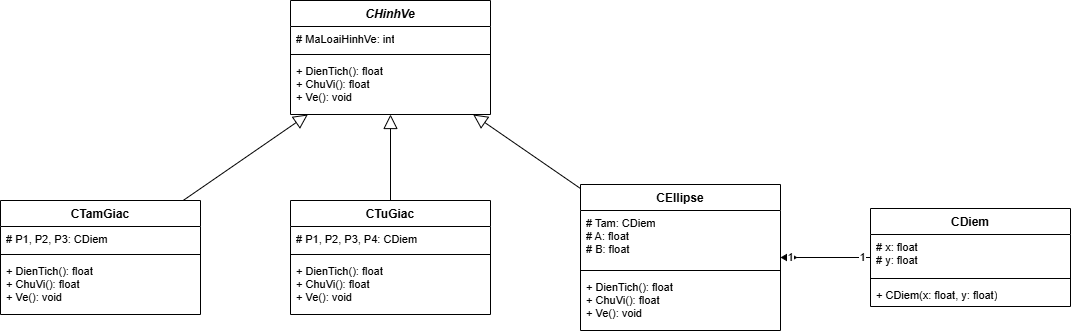

The diagram above was exported from draw.io. Its source (the exported page's mxGraphModel, read from the mxfile embedded in the PNG):
<mxGraphModel dx="1241" dy="635" grid="1" gridSize="10" guides="1" tooltips="1" connect="1" arrows="1" fold="1" page="1" pageScale="1" pageWidth="1180" pageHeight="390" background="#ffffff" math="0" shadow="0">
  <root>
    <mxCell id="0" />
    <mxCell id="1" parent="0" />
    <mxCell id="HV" parent="1" style="swimlane;fontStyle=3;align=center;verticalAlign=top;childLayout=stackLayout;horizontal=1;startSize=26;horizontalStack=0;resizeParent=1;resizeParentMax=0;resizeLast=0;collapsible=0;marginBottom=0;whiteSpace=wrap;html=1;fillColor=#ffffff;swimlaneFillColor=#ffffff;strokeColor=#000000;fontSize=12;fontFamily=Arial;fontColor=#000000;" value="CHinhVe" vertex="1">
      <mxGeometry height="114" width="200" x="310" y="20" as="geometry" />
    </mxCell>
    <mxCell id="HV_a" parent="HV" style="text;strokeColor=none;fillColor=none;align=left;verticalAlign=top;spacingLeft=4;spacingRight=4;overflow=hidden;rotatable=0;points=[[0,0.5],[1,0.5]];portConstraint=eastwest;whiteSpace=wrap;html=1;fontSize=11;fontFamily=Arial;fontColor=#000000;" value="# MaLoaiHinhVe: int" vertex="1">
      <mxGeometry height="24" width="200" y="26" as="geometry" />
    </mxCell>
    <mxCell id="HV_s" parent="HV" style="line;strokeWidth=1;fillColor=none;align=left;verticalAlign=middle;spacingTop=-1;spacingLeft=3;spacingRight=3;rotatable=0;labelPosition=right;points=[];portConstraint=eastwest;strokeColor=#000000;" value="" vertex="1">
      <mxGeometry height="8" width="200" y="50" as="geometry" />
    </mxCell>
    <mxCell id="HV_m" parent="HV" style="text;strokeColor=none;fillColor=none;align=left;verticalAlign=top;spacingLeft=4;spacingRight=4;overflow=hidden;rotatable=0;points=[[0,0.5],[1,0.5]];portConstraint=eastwest;whiteSpace=wrap;html=1;fontSize=11;fontFamily=Arial;fontColor=#000000;" value="+ DienTich(): float&lt;br&gt;+ ChuVi(): float&lt;br&gt;+ Ve(): void" vertex="1">
      <mxGeometry height="56" width="200" y="58" as="geometry" />
    </mxCell>
    <mxCell id="D" parent="1" style="swimlane;fontStyle=1;align=center;verticalAlign=top;childLayout=stackLayout;horizontal=1;startSize=26;horizontalStack=0;resizeParent=1;resizeParentMax=0;resizeLast=0;collapsible=0;marginBottom=0;whiteSpace=wrap;html=1;fillColor=#ffffff;swimlaneFillColor=#ffffff;strokeColor=#000000;fontSize=12;fontFamily=Arial;fontColor=#000000;" value="CDiem" vertex="1">
      <mxGeometry height="98" width="200" x="890" y="228" as="geometry" />
    </mxCell>
    <mxCell id="D_a" parent="D" style="text;strokeColor=none;fillColor=none;align=left;verticalAlign=top;spacingLeft=4;spacingRight=4;overflow=hidden;rotatable=0;points=[[0,0.5],[1,0.5]];portConstraint=eastwest;whiteSpace=wrap;html=1;fontSize=11;fontFamily=Arial;fontColor=#000000;" value="# x: float&lt;br&gt;# y: float" vertex="1">
      <mxGeometry height="40" width="200" y="26" as="geometry" />
    </mxCell>
    <mxCell id="D_s" parent="D" style="line;strokeWidth=1;fillColor=none;align=left;verticalAlign=middle;spacingTop=-1;spacingLeft=3;spacingRight=3;rotatable=0;labelPosition=right;points=[];portConstraint=eastwest;strokeColor=#000000;" value="" vertex="1">
      <mxGeometry height="8" width="200" y="66" as="geometry" />
    </mxCell>
    <mxCell id="D_m" parent="D" style="text;strokeColor=none;fillColor=none;align=left;verticalAlign=top;spacingLeft=4;spacingRight=4;overflow=hidden;rotatable=0;points=[[0,0.5],[1,0.5]];portConstraint=eastwest;whiteSpace=wrap;html=1;fontSize=11;fontFamily=Arial;fontColor=#000000;" value="+ CDiem(x: float, y: float)" vertex="1">
      <mxGeometry height="24" width="200" y="74" as="geometry" />
    </mxCell>
    <mxCell id="TG" parent="1" style="swimlane;fontStyle=1;align=center;verticalAlign=top;childLayout=stackLayout;horizontal=1;startSize=26;horizontalStack=0;resizeParent=1;resizeParentMax=0;resizeLast=0;collapsible=0;marginBottom=0;whiteSpace=wrap;html=1;fillColor=#ffffff;swimlaneFillColor=#ffffff;strokeColor=#000000;fontSize=12;fontFamily=Arial;fontColor=#000000;" value="CTamGiac" vertex="1">
      <mxGeometry height="114" width="200" x="20" y="220" as="geometry" />
    </mxCell>
    <mxCell id="TG_a" parent="TG" style="text;strokeColor=none;fillColor=none;align=left;verticalAlign=top;spacingLeft=4;spacingRight=4;overflow=hidden;rotatable=0;points=[[0,0.5],[1,0.5]];portConstraint=eastwest;whiteSpace=wrap;html=1;fontSize=11;fontFamily=Arial;fontColor=#000000;" value="# P1, P2, P3: CDiem" vertex="1">
      <mxGeometry height="24" width="200" y="26" as="geometry" />
    </mxCell>
    <mxCell id="TG_s" parent="TG" style="line;strokeWidth=1;fillColor=none;align=left;verticalAlign=middle;spacingTop=-1;spacingLeft=3;spacingRight=3;rotatable=0;labelPosition=right;points=[];portConstraint=eastwest;strokeColor=#000000;" value="" vertex="1">
      <mxGeometry height="8" width="200" y="50" as="geometry" />
    </mxCell>
    <mxCell id="TG_m" parent="TG" style="text;strokeColor=none;fillColor=none;align=left;verticalAlign=top;spacingLeft=4;spacingRight=4;overflow=hidden;rotatable=0;points=[[0,0.5],[1,0.5]];portConstraint=eastwest;whiteSpace=wrap;html=1;fontSize=11;fontFamily=Arial;fontColor=#000000;" value="+ DienTich(): float&lt;br&gt;+ ChuVi(): float&lt;br&gt;+ Ve(): void" vertex="1">
      <mxGeometry height="56" width="200" y="58" as="geometry" />
    </mxCell>
    <mxCell id="TU" parent="1" style="swimlane;fontStyle=1;align=center;verticalAlign=top;childLayout=stackLayout;horizontal=1;startSize=26;horizontalStack=0;resizeParent=1;resizeParentMax=0;resizeLast=0;collapsible=0;marginBottom=0;whiteSpace=wrap;html=1;fillColor=#ffffff;swimlaneFillColor=#ffffff;strokeColor=#000000;fontSize=12;fontFamily=Arial;fontColor=#000000;" value="CTuGiac" vertex="1">
      <mxGeometry height="114" width="200" x="310" y="220" as="geometry" />
    </mxCell>
    <mxCell id="TU_a" parent="TU" style="text;strokeColor=none;fillColor=none;align=left;verticalAlign=top;spacingLeft=4;spacingRight=4;overflow=hidden;rotatable=0;points=[[0,0.5],[1,0.5]];portConstraint=eastwest;whiteSpace=wrap;html=1;fontSize=11;fontFamily=Arial;fontColor=#000000;" value="# P1, P2, P3, P4: CDiem" vertex="1">
      <mxGeometry height="24" width="200" y="26" as="geometry" />
    </mxCell>
    <mxCell id="TU_s" parent="TU" style="line;strokeWidth=1;fillColor=none;align=left;verticalAlign=middle;spacingTop=-1;spacingLeft=3;spacingRight=3;rotatable=0;labelPosition=right;points=[];portConstraint=eastwest;strokeColor=#000000;" value="" vertex="1">
      <mxGeometry height="8" width="200" y="50" as="geometry" />
    </mxCell>
    <mxCell id="TU_m" parent="TU" style="text;strokeColor=none;fillColor=none;align=left;verticalAlign=top;spacingLeft=4;spacingRight=4;overflow=hidden;rotatable=0;points=[[0,0.5],[1,0.5]];portConstraint=eastwest;whiteSpace=wrap;html=1;fontSize=11;fontFamily=Arial;fontColor=#000000;" value="+ DienTich(): float&lt;br&gt;+ ChuVi(): float&lt;br&gt;+ Ve(): void" vertex="1">
      <mxGeometry height="56" width="200" y="58" as="geometry" />
    </mxCell>
    <mxCell id="EL" parent="1" style="swimlane;fontStyle=1;align=center;verticalAlign=top;childLayout=stackLayout;horizontal=1;startSize=26;horizontalStack=0;resizeParent=1;resizeParentMax=0;resizeLast=0;collapsible=0;marginBottom=0;whiteSpace=wrap;html=1;fillColor=#ffffff;swimlaneFillColor=#ffffff;strokeColor=#000000;fontSize=12;fontFamily=Arial;fontColor=#000000;" value="CEllipse" vertex="1">
      <mxGeometry height="146" width="200" x="600" y="204" as="geometry" />
    </mxCell>
    <mxCell id="EL_a" parent="EL" style="text;strokeColor=none;fillColor=none;align=left;verticalAlign=top;spacingLeft=4;spacingRight=4;overflow=hidden;rotatable=0;points=[[0,0.5],[1,0.5]];portConstraint=eastwest;whiteSpace=wrap;html=1;fontSize=11;fontFamily=Arial;fontColor=#000000;" value="# Tam: CDiem&lt;br&gt;# A: float&lt;br&gt;# B: float" vertex="1">
      <mxGeometry height="56" width="200" y="26" as="geometry" />
    </mxCell>
    <mxCell id="EL_s" parent="EL" style="line;strokeWidth=1;fillColor=none;align=left;verticalAlign=middle;spacingTop=-1;spacingLeft=3;spacingRight=3;rotatable=0;labelPosition=right;points=[];portConstraint=eastwest;strokeColor=#000000;" value="" vertex="1">
      <mxGeometry height="8" width="200" y="82" as="geometry" />
    </mxCell>
    <mxCell id="EL_m" parent="EL" style="text;strokeColor=none;fillColor=none;align=left;verticalAlign=top;spacingLeft=4;spacingRight=4;overflow=hidden;rotatable=0;points=[[0,0.5],[1,0.5]];portConstraint=eastwest;whiteSpace=wrap;html=1;fontSize=11;fontFamily=Arial;fontColor=#000000;" value="+ DienTich(): float&lt;br&gt;+ ChuVi(): float&lt;br&gt;+ Ve(): void" vertex="1">
      <mxGeometry height="56" width="200" y="90" as="geometry" />
    </mxCell>
    <mxCell id="r0" edge="1" parent="1" source="TG" style="endArrow=block;endFill=0;endSize=12;html=1;rounded=0;strokeColor=#000000;fontSize=11;fontFamily=Arial;fontColor=#000000;" target="HV" value="">
      <mxGeometry relative="1" as="geometry" />
    </mxCell>
    <mxCell id="r1" edge="1" parent="1" source="TU" style="endArrow=block;endFill=0;endSize=12;html=1;rounded=0;strokeColor=#000000;fontSize=11;fontFamily=Arial;fontColor=#000000;" target="HV" value="">
      <mxGeometry relative="1" as="geometry" />
    </mxCell>
    <mxCell id="r2" edge="1" parent="1" source="EL" style="endArrow=block;endFill=0;endSize=12;html=1;rounded=0;strokeColor=#000000;fontSize=11;fontFamily=Arial;fontColor=#000000;" target="HV" value="">
      <mxGeometry relative="1" as="geometry" />
    </mxCell>
    <mxCell id="r3" edge="1" parent="1" source="EL" style="endArrow=none;startArrow=diamondThin;startFill=1;startSize=14;html=1;rounded=0;strokeColor=#000000;fontSize=11;fontFamily=Arial;fontColor=#000000;" target="D" value="">
      <mxGeometry relative="1" as="geometry" />
    </mxCell>
    <mxCell id="r3_l0" connectable="0" parent="r3" style="edgeLabel;html=1;resizable=0;align=center;verticalAlign=middle;fontSize=11;fontFamily=Arial;fontColor=#000000;labelBackgroundColor=#ffffff;" value="1" vertex="1">
      <mxGeometry relative="1" x="-0.8" as="geometry">
        <mxPoint as="offset" />
      </mxGeometry>
    </mxCell>
    <mxCell id="r3_l1" connectable="0" parent="r3" style="edgeLabel;html=1;resizable=0;align=center;verticalAlign=middle;fontSize=11;fontFamily=Arial;fontColor=#000000;labelBackgroundColor=#ffffff;" value="1" vertex="1">
      <mxGeometry relative="1" x="0.8" as="geometry">
        <mxPoint as="offset" />
      </mxGeometry>
    </mxCell>
  </root>
</mxGraphModel>